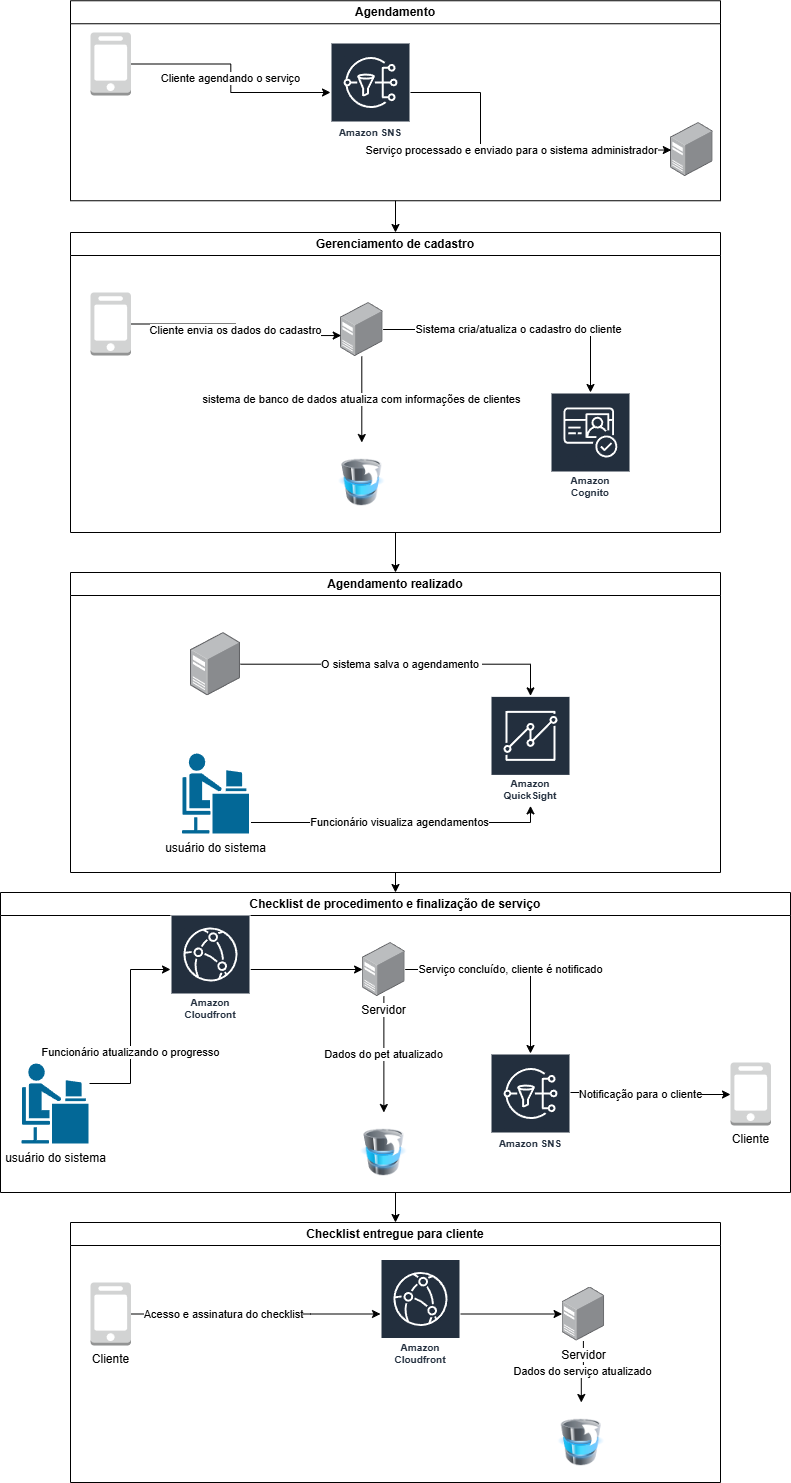

The diagram above was exported from draw.io. Its source (the exported page's mxGraphModel, read from the mxfile embedded in the PNG):
<mxGraphModel dx="2066" dy="1107" grid="1" gridSize="10" guides="1" tooltips="1" connect="1" arrows="1" fold="1" page="1" pageScale="1" pageWidth="827" pageHeight="1169" math="0" shadow="0">
  <root>
    <mxCell id="0" />
    <mxCell id="1" parent="0" />
    <mxCell id="sStl8TKwt9BqkflRGXfz-82" style="edgeStyle=orthogonalEdgeStyle;rounded=0;orthogonalLoop=1;jettySize=auto;html=1;exitX=0.5;exitY=1;exitDx=0;exitDy=0;entryX=0.5;entryY=0;entryDx=0;entryDy=0;" parent="1" source="sStl8TKwt9BqkflRGXfz-5" target="sStl8TKwt9BqkflRGXfz-13" edge="1">
      <mxGeometry relative="1" as="geometry" />
    </mxCell>
    <mxCell id="sStl8TKwt9BqkflRGXfz-5" value="Agendamento" style="swimlane;whiteSpace=wrap;html=1;" parent="1" vertex="1">
      <mxGeometry x="170" y="178.25" width="650" height="200" as="geometry">
        <mxRectangle x="170" y="178.25" width="120" height="30" as="alternateBounds" />
      </mxGeometry>
    </mxCell>
    <mxCell id="sStl8TKwt9BqkflRGXfz-7" value="" style="outlineConnect=0;dashed=0;verticalLabelPosition=bottom;verticalAlign=top;align=center;html=1;shape=mxgraph.aws3.mobile_client;fillColor=#D2D3D3;gradientColor=none;" parent="sStl8TKwt9BqkflRGXfz-5" vertex="1">
      <mxGeometry x="20" y="31.75" width="40.5" height="63" as="geometry" />
    </mxCell>
    <mxCell id="sStl8TKwt9BqkflRGXfz-8" value="Cliente agendando o serviço" style="edgeStyle=orthogonalEdgeStyle;rounded=0;orthogonalLoop=1;jettySize=auto;html=1;" parent="sStl8TKwt9BqkflRGXfz-5" source="sStl8TKwt9BqkflRGXfz-7" target="sStl8TKwt9BqkflRGXfz-42" edge="1">
      <mxGeometry relative="1" as="geometry">
        <mxPoint x="266.75" y="78.47000000000003" as="targetPoint" />
      </mxGeometry>
    </mxCell>
    <mxCell id="sStl8TKwt9BqkflRGXfz-42" value="Amazon SNS" style="sketch=0;outlineConnect=0;fontColor=#232F3E;gradientColor=none;strokeColor=#ffffff;fillColor=#232F3E;dashed=0;verticalLabelPosition=middle;verticalAlign=bottom;align=center;html=1;whiteSpace=wrap;fontSize=10;fontStyle=1;spacing=3;shape=mxgraph.aws4.productIcon;prIcon=mxgraph.aws4.sns;" parent="sStl8TKwt9BqkflRGXfz-5" vertex="1">
      <mxGeometry x="260" y="41.75" width="80" height="100" as="geometry" />
    </mxCell>
    <mxCell id="sStl8TKwt9BqkflRGXfz-3" value="" style="image;points=[];aspect=fixed;html=1;align=center;shadow=0;dashed=0;image=img/lib/allied_telesis/computer_and_terminals/Server_Desktop.svg;" parent="sStl8TKwt9BqkflRGXfz-5" vertex="1">
      <mxGeometry x="600" y="121.75" width="42.599999999999994" height="54" as="geometry" />
    </mxCell>
    <mxCell id="sStl8TKwt9BqkflRGXfz-9" value="Serviço processado e enviado para o sistema administrador" style="edgeStyle=orthogonalEdgeStyle;rounded=0;orthogonalLoop=1;jettySize=auto;html=1;entryX=0.019;entryY=0.51;entryDx=0;entryDy=0;entryPerimeter=0;" parent="sStl8TKwt9BqkflRGXfz-5" source="sStl8TKwt9BqkflRGXfz-42" target="sStl8TKwt9BqkflRGXfz-3" edge="1">
      <mxGeometry relative="1" as="geometry">
        <mxPoint x="343.25" y="80.02586206896558" as="sourcePoint" />
        <Array as="points">
          <mxPoint x="410" y="92" />
          <mxPoint x="410" y="149" />
        </Array>
      </mxGeometry>
    </mxCell>
    <mxCell id="sStl8TKwt9BqkflRGXfz-16" value="Sistema cria/atualiza o cadastro do cliente" style="edgeStyle=orthogonalEdgeStyle;rounded=0;orthogonalLoop=1;jettySize=auto;html=1;" parent="1" source="sStl8TKwt9BqkflRGXfz-12" target="sStl8TKwt9BqkflRGXfz-44" edge="1">
      <mxGeometry relative="1" as="geometry">
        <mxPoint x="690" y="573.4999999999999" as="targetPoint" />
      </mxGeometry>
    </mxCell>
    <mxCell id="sStl8TKwt9BqkflRGXfz-23" value="sistema de banco de dados atualiza com informações de clientes" style="edgeStyle=orthogonalEdgeStyle;rounded=0;orthogonalLoop=1;jettySize=auto;html=1;" parent="1" source="sStl8TKwt9BqkflRGXfz-12" target="sStl8TKwt9BqkflRGXfz-19" edge="1">
      <mxGeometry relative="1" as="geometry" />
    </mxCell>
    <mxCell id="sStl8TKwt9BqkflRGXfz-12" value="" style="image;points=[];aspect=fixed;html=1;align=center;shadow=0;dashed=0;image=img/lib/allied_telesis/computer_and_terminals/Server_Desktop.svg;" parent="1" vertex="1">
      <mxGeometry x="440" y="480" width="42.599999999999994" height="54" as="geometry" />
    </mxCell>
    <mxCell id="sStl8TKwt9BqkflRGXfz-83" style="edgeStyle=orthogonalEdgeStyle;rounded=0;orthogonalLoop=1;jettySize=auto;html=1;exitX=0.5;exitY=1;exitDx=0;exitDy=0;entryX=0.5;entryY=0;entryDx=0;entryDy=0;" parent="1" source="sStl8TKwt9BqkflRGXfz-13" target="sStl8TKwt9BqkflRGXfz-24" edge="1">
      <mxGeometry relative="1" as="geometry" />
    </mxCell>
    <mxCell id="sStl8TKwt9BqkflRGXfz-13" value="Gerenciamento de cadastro" style="swimlane;whiteSpace=wrap;html=1;" parent="1" vertex="1">
      <mxGeometry x="170" y="410" width="650" height="300" as="geometry" />
    </mxCell>
    <mxCell id="sStl8TKwt9BqkflRGXfz-11" value="" style="outlineConnect=0;dashed=0;verticalLabelPosition=bottom;verticalAlign=top;align=center;html=1;shape=mxgraph.aws3.mobile_client;fillColor=#D2D3D3;gradientColor=none;" parent="sStl8TKwt9BqkflRGXfz-13" vertex="1">
      <mxGeometry x="20" y="60" width="40.5" height="63" as="geometry" />
    </mxCell>
    <mxCell id="sStl8TKwt9BqkflRGXfz-19" value="" style="image;html=1;image=img/lib/clip_art/computers/Database_Move_Stack_128x128.png" parent="sStl8TKwt9BqkflRGXfz-13" vertex="1">
      <mxGeometry x="267.92" y="210" width="46.75" height="80" as="geometry" />
    </mxCell>
    <mxCell id="sStl8TKwt9BqkflRGXfz-44" value="Amazon Cognito" style="sketch=0;outlineConnect=0;fontColor=#232F3E;gradientColor=none;strokeColor=#ffffff;fillColor=#232F3E;dashed=0;verticalLabelPosition=middle;verticalAlign=bottom;align=center;html=1;whiteSpace=wrap;fontSize=10;fontStyle=1;spacing=3;shape=mxgraph.aws4.productIcon;prIcon=mxgraph.aws4.cognito;" parent="sStl8TKwt9BqkflRGXfz-13" vertex="1">
      <mxGeometry x="480" y="160" width="80" height="110" as="geometry" />
    </mxCell>
    <mxCell id="sStl8TKwt9BqkflRGXfz-14" value="Cliente envia os dados do cadastro" style="edgeStyle=orthogonalEdgeStyle;rounded=0;orthogonalLoop=1;jettySize=auto;html=1;entryX=0.017;entryY=0.612;entryDx=0;entryDy=0;entryPerimeter=0;" parent="1" source="sStl8TKwt9BqkflRGXfz-11" target="sStl8TKwt9BqkflRGXfz-12" edge="1">
      <mxGeometry relative="1" as="geometry" />
    </mxCell>
    <mxCell id="sStl8TKwt9BqkflRGXfz-84" style="edgeStyle=orthogonalEdgeStyle;rounded=0;orthogonalLoop=1;jettySize=auto;html=1;exitX=0.5;exitY=1;exitDx=0;exitDy=0;entryX=0.5;entryY=0;entryDx=0;entryDy=0;" parent="1" source="sStl8TKwt9BqkflRGXfz-24" target="sStl8TKwt9BqkflRGXfz-33" edge="1">
      <mxGeometry relative="1" as="geometry" />
    </mxCell>
    <mxCell id="sStl8TKwt9BqkflRGXfz-24" value="Agendamento realizado" style="swimlane;whiteSpace=wrap;html=1;" parent="1" vertex="1">
      <mxGeometry x="170" y="750" width="650" height="300" as="geometry" />
    </mxCell>
    <mxCell id="sStl8TKwt9BqkflRGXfz-29" value="Amazon QuickSight" style="sketch=0;outlineConnect=0;fontColor=#232F3E;gradientColor=none;strokeColor=#ffffff;fillColor=#232F3E;dashed=0;verticalLabelPosition=middle;verticalAlign=bottom;align=center;html=1;whiteSpace=wrap;fontSize=10;fontStyle=1;spacing=3;shape=mxgraph.aws4.productIcon;prIcon=mxgraph.aws4.quicksight;" parent="sStl8TKwt9BqkflRGXfz-24" vertex="1">
      <mxGeometry x="420" y="123.38" width="80" height="110" as="geometry" />
    </mxCell>
    <mxCell id="sStl8TKwt9BqkflRGXfz-31" value="O sistema salva o agendamento&amp;nbsp;" style="edgeStyle=orthogonalEdgeStyle;rounded=0;orthogonalLoop=1;jettySize=auto;html=1;" parent="sStl8TKwt9BqkflRGXfz-24" source="sStl8TKwt9BqkflRGXfz-30" target="sStl8TKwt9BqkflRGXfz-29" edge="1">
      <mxGeometry relative="1" as="geometry">
        <Array as="points">
          <mxPoint x="460" y="92" />
        </Array>
      </mxGeometry>
    </mxCell>
    <mxCell id="sStl8TKwt9BqkflRGXfz-30" value="" style="image;points=[];aspect=fixed;html=1;align=center;shadow=0;dashed=0;image=img/lib/allied_telesis/computer_and_terminals/Server_Desktop.svg;" parent="sStl8TKwt9BqkflRGXfz-24" vertex="1">
      <mxGeometry x="120" y="60" width="50" height="63.38" as="geometry" />
    </mxCell>
    <mxCell id="sStl8TKwt9BqkflRGXfz-58" value="Funcionário visualiza agendamentos" style="edgeStyle=orthogonalEdgeStyle;rounded=0;orthogonalLoop=1;jettySize=auto;html=1;" parent="sStl8TKwt9BqkflRGXfz-24" source="sStl8TKwt9BqkflRGXfz-57" target="sStl8TKwt9BqkflRGXfz-29" edge="1">
      <mxGeometry relative="1" as="geometry">
        <Array as="points">
          <mxPoint x="460" y="250" />
        </Array>
      </mxGeometry>
    </mxCell>
    <mxCell id="sStl8TKwt9BqkflRGXfz-57" value="usuário do sistema" style="shape=mxgraph.cisco.people.androgenous_person;html=1;pointerEvents=1;dashed=0;fillColor=#036897;strokeColor=#ffffff;strokeWidth=2;verticalLabelPosition=bottom;verticalAlign=top;align=center;outlineConnect=0;" parent="sStl8TKwt9BqkflRGXfz-24" vertex="1">
      <mxGeometry x="110.5" y="180" width="69" height="82" as="geometry" />
    </mxCell>
    <mxCell id="sStl8TKwt9BqkflRGXfz-33" value="Checklist de procedimento e finalização de serviço" style="swimlane;whiteSpace=wrap;html=1;" parent="1" vertex="1">
      <mxGeometry x="100" y="1070" width="790" height="300" as="geometry" />
    </mxCell>
    <mxCell id="sStl8TKwt9BqkflRGXfz-48" value="Funcionário atualizando o progresso" style="edgeStyle=orthogonalEdgeStyle;rounded=0;orthogonalLoop=1;jettySize=auto;html=1;" parent="sStl8TKwt9BqkflRGXfz-33" source="sStl8TKwt9BqkflRGXfz-37" target="sStl8TKwt9BqkflRGXfz-59" edge="1">
      <mxGeometry x="-0.2621" relative="1" as="geometry">
        <Array as="points">
          <mxPoint x="130" y="191" />
          <mxPoint x="130" y="77" />
        </Array>
        <mxPoint as="offset" />
      </mxGeometry>
    </mxCell>
    <mxCell id="sStl8TKwt9BqkflRGXfz-37" value="usuário do sistema" style="shape=mxgraph.cisco.people.androgenous_person;html=1;pointerEvents=1;dashed=0;fillColor=#036897;strokeColor=#ffffff;strokeWidth=2;verticalLabelPosition=bottom;verticalAlign=top;align=center;outlineConnect=0;" parent="sStl8TKwt9BqkflRGXfz-33" vertex="1">
      <mxGeometry x="20" y="170" width="69" height="82" as="geometry" />
    </mxCell>
    <mxCell id="sStl8TKwt9BqkflRGXfz-49" value="Dados do pet atualizado" style="edgeStyle=orthogonalEdgeStyle;rounded=0;orthogonalLoop=1;jettySize=auto;html=1;" parent="sStl8TKwt9BqkflRGXfz-33" source="sStl8TKwt9BqkflRGXfz-46" target="sStl8TKwt9BqkflRGXfz-47" edge="1">
      <mxGeometry relative="1" as="geometry">
        <mxPoint x="392.07" y="290" as="targetPoint" />
      </mxGeometry>
    </mxCell>
    <mxCell id="sStl8TKwt9BqkflRGXfz-51" value="Serviço concluído, cliente é notificado" style="edgeStyle=orthogonalEdgeStyle;rounded=0;orthogonalLoop=1;jettySize=auto;html=1;" parent="sStl8TKwt9BqkflRGXfz-33" source="sStl8TKwt9BqkflRGXfz-46" target="sStl8TKwt9BqkflRGXfz-39" edge="1">
      <mxGeometry relative="1" as="geometry" />
    </mxCell>
    <mxCell id="sStl8TKwt9BqkflRGXfz-46" value="Servidor" style="image;points=[];aspect=fixed;html=1;align=center;shadow=0;dashed=0;image=img/lib/allied_telesis/computer_and_terminals/Server_Desktop.svg;" parent="sStl8TKwt9BqkflRGXfz-33" vertex="1">
      <mxGeometry x="362.07" y="50" width="42.599999999999994" height="54" as="geometry" />
    </mxCell>
    <mxCell id="sStl8TKwt9BqkflRGXfz-47" value="" style="image;html=1;image=img/lib/clip_art/computers/Database_Move_Stack_128x128.png" parent="sStl8TKwt9BqkflRGXfz-33" vertex="1">
      <mxGeometry x="360" y="220" width="46.75" height="80" as="geometry" />
    </mxCell>
    <mxCell id="sStl8TKwt9BqkflRGXfz-39" value="Amazon SNS" style="sketch=0;outlineConnect=0;fontColor=#232F3E;gradientColor=none;strokeColor=#ffffff;fillColor=#232F3E;dashed=0;verticalLabelPosition=middle;verticalAlign=bottom;align=center;html=1;whiteSpace=wrap;fontSize=10;fontStyle=1;spacing=3;shape=mxgraph.aws4.productIcon;prIcon=mxgraph.aws4.sns;" parent="sStl8TKwt9BqkflRGXfz-33" vertex="1">
      <mxGeometry x="489.99999999999994" y="161" width="80" height="100" as="geometry" />
    </mxCell>
    <mxCell id="sStl8TKwt9BqkflRGXfz-53" value="Cliente" style="outlineConnect=0;dashed=0;verticalLabelPosition=bottom;verticalAlign=top;align=center;html=1;shape=mxgraph.aws3.mobile_client;fillColor=#D2D3D3;gradientColor=none;" parent="sStl8TKwt9BqkflRGXfz-33" vertex="1">
      <mxGeometry x="729.9999999999999" y="170" width="40.5" height="63" as="geometry" />
    </mxCell>
    <mxCell id="sStl8TKwt9BqkflRGXfz-54" style="edgeStyle=orthogonalEdgeStyle;rounded=0;orthogonalLoop=1;jettySize=auto;html=1;" parent="sStl8TKwt9BqkflRGXfz-33" source="sStl8TKwt9BqkflRGXfz-39" target="sStl8TKwt9BqkflRGXfz-53" edge="1">
      <mxGeometry relative="1" as="geometry">
        <Array as="points">
          <mxPoint x="692" y="200" />
          <mxPoint x="692" y="202" />
        </Array>
      </mxGeometry>
    </mxCell>
    <mxCell id="sStl8TKwt9BqkflRGXfz-56" value="Notificação para o cliente" style="edgeLabel;html=1;align=center;verticalAlign=middle;resizable=0;points=[];" parent="sStl8TKwt9BqkflRGXfz-54" vertex="1" connectable="0">
      <mxGeometry x="0.2053" y="-2" relative="1" as="geometry">
        <mxPoint x="-29" y="-1" as="offset" />
      </mxGeometry>
    </mxCell>
    <mxCell id="sStl8TKwt9BqkflRGXfz-60" style="edgeStyle=orthogonalEdgeStyle;rounded=0;orthogonalLoop=1;jettySize=auto;html=1;" parent="sStl8TKwt9BqkflRGXfz-33" source="sStl8TKwt9BqkflRGXfz-59" target="sStl8TKwt9BqkflRGXfz-46" edge="1">
      <mxGeometry relative="1" as="geometry" />
    </mxCell>
    <mxCell id="sStl8TKwt9BqkflRGXfz-59" value="Amazon Cloudfront" style="sketch=0;outlineConnect=0;fontColor=#232F3E;gradientColor=none;strokeColor=#ffffff;fillColor=#232F3E;dashed=0;verticalLabelPosition=middle;verticalAlign=bottom;align=center;html=1;whiteSpace=wrap;fontSize=10;fontStyle=1;spacing=3;shape=mxgraph.aws4.productIcon;prIcon=mxgraph.aws4.cloudfront;" parent="sStl8TKwt9BqkflRGXfz-33" vertex="1">
      <mxGeometry x="170" y="22" width="80" height="110" as="geometry" />
    </mxCell>
    <mxCell id="sStl8TKwt9BqkflRGXfz-78" value="Checklist entregue para cliente" style="swimlane;whiteSpace=wrap;html=1;" parent="1" vertex="1">
      <mxGeometry x="170" y="1400" width="650" height="260" as="geometry" />
    </mxCell>
    <mxCell id="sStl8TKwt9BqkflRGXfz-71" value="Acesso e assinatura do checklist" style="edgeStyle=orthogonalEdgeStyle;rounded=0;orthogonalLoop=1;jettySize=auto;html=1;" parent="sStl8TKwt9BqkflRGXfz-78" source="sStl8TKwt9BqkflRGXfz-80" target="sStl8TKwt9BqkflRGXfz-77" edge="1">
      <mxGeometry x="-0.2621" relative="1" as="geometry">
        <Array as="points">
          <mxPoint x="240" y="92" />
          <mxPoint x="240" y="92" />
        </Array>
        <mxPoint as="offset" />
        <mxPoint x="218.49999999999977" y="219" as="sourcePoint" />
      </mxGeometry>
    </mxCell>
    <mxCell id="sStl8TKwt9BqkflRGXfz-73" value="Dados do serviço atualizado" style="edgeStyle=orthogonalEdgeStyle;rounded=0;orthogonalLoop=1;jettySize=auto;html=1;" parent="sStl8TKwt9BqkflRGXfz-78" source="sStl8TKwt9BqkflRGXfz-74" target="sStl8TKwt9BqkflRGXfz-75" edge="1">
      <mxGeometry relative="1" as="geometry">
        <mxPoint x="521.5699999999999" y="318" as="targetPoint" />
      </mxGeometry>
    </mxCell>
    <mxCell id="sStl8TKwt9BqkflRGXfz-74" value="Servidor" style="image;points=[];aspect=fixed;html=1;align=center;shadow=0;dashed=0;image=img/lib/allied_telesis/computer_and_terminals/Server_Desktop.svg;" parent="sStl8TKwt9BqkflRGXfz-78" vertex="1">
      <mxGeometry x="491.5799999999999" y="64.5" width="42.599999999999994" height="54" as="geometry" />
    </mxCell>
    <mxCell id="sStl8TKwt9BqkflRGXfz-75" value="" style="image;html=1;image=img/lib/clip_art/computers/Database_Move_Stack_128x128.png" parent="sStl8TKwt9BqkflRGXfz-78" vertex="1">
      <mxGeometry x="487.43" y="180" width="46.75" height="80" as="geometry" />
    </mxCell>
    <mxCell id="sStl8TKwt9BqkflRGXfz-76" style="edgeStyle=orthogonalEdgeStyle;rounded=0;orthogonalLoop=1;jettySize=auto;html=1;" parent="sStl8TKwt9BqkflRGXfz-78" source="sStl8TKwt9BqkflRGXfz-77" target="sStl8TKwt9BqkflRGXfz-74" edge="1">
      <mxGeometry relative="1" as="geometry" />
    </mxCell>
    <mxCell id="sStl8TKwt9BqkflRGXfz-77" value="Amazon Cloudfront" style="sketch=0;outlineConnect=0;fontColor=#232F3E;gradientColor=none;strokeColor=#ffffff;fillColor=#232F3E;dashed=0;verticalLabelPosition=middle;verticalAlign=bottom;align=center;html=1;whiteSpace=wrap;fontSize=10;fontStyle=1;spacing=3;shape=mxgraph.aws4.productIcon;prIcon=mxgraph.aws4.cloudfront;" parent="sStl8TKwt9BqkflRGXfz-78" vertex="1">
      <mxGeometry x="310" y="36.5" width="80" height="110" as="geometry" />
    </mxCell>
    <mxCell id="sStl8TKwt9BqkflRGXfz-80" value="Cliente" style="outlineConnect=0;dashed=0;verticalLabelPosition=bottom;verticalAlign=top;align=center;html=1;shape=mxgraph.aws3.mobile_client;fillColor=#D2D3D3;gradientColor=none;" parent="sStl8TKwt9BqkflRGXfz-78" vertex="1">
      <mxGeometry x="19.999999999999886" y="60" width="40.5" height="63" as="geometry" />
    </mxCell>
    <mxCell id="sStl8TKwt9BqkflRGXfz-85" style="edgeStyle=orthogonalEdgeStyle;rounded=0;orthogonalLoop=1;jettySize=auto;html=1;exitX=0.5;exitY=1;exitDx=0;exitDy=0;" parent="1" source="sStl8TKwt9BqkflRGXfz-47" target="sStl8TKwt9BqkflRGXfz-78" edge="1">
      <mxGeometry relative="1" as="geometry">
        <Array as="points">
          <mxPoint x="495" y="1370" />
        </Array>
      </mxGeometry>
    </mxCell>
  </root>
</mxGraphModel>